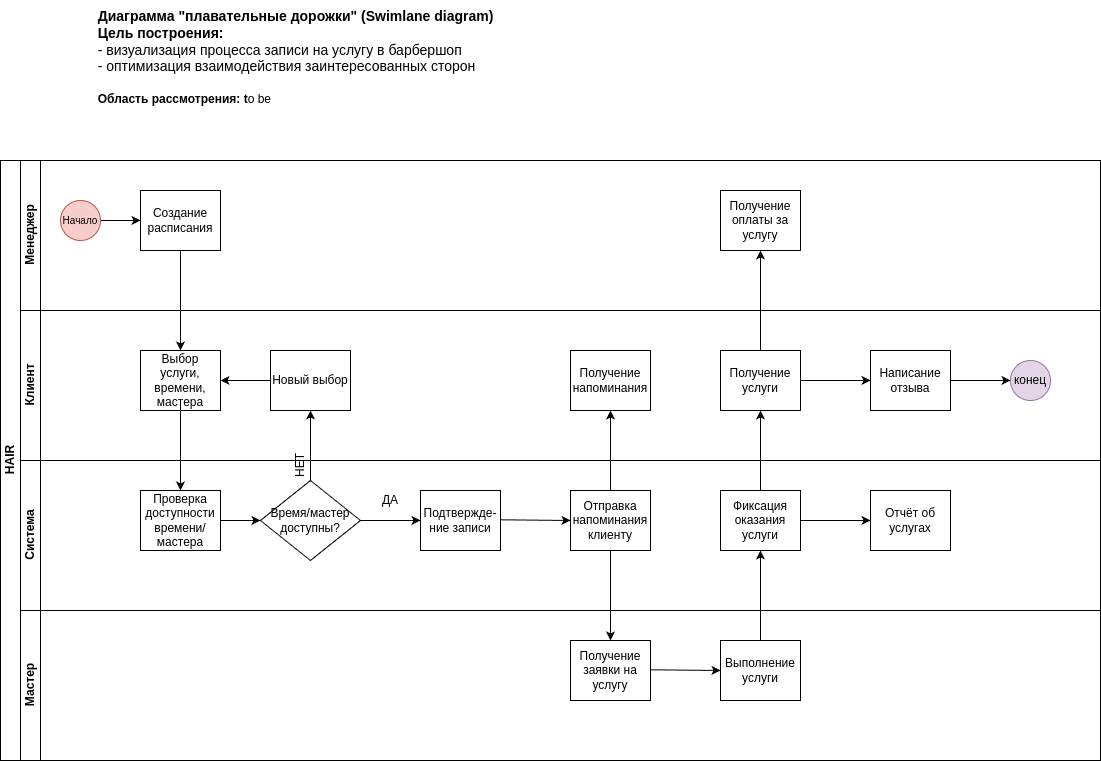

The diagram above was exported from draw.io. Its source (the exported page's mxGraphModel, read from the mxfile embedded in the PNG):
<mxGraphModel dx="1150" dy="694" grid="1" gridSize="10" guides="1" tooltips="1" connect="1" arrows="1" fold="1" page="1" pageScale="1" pageWidth="827" pageHeight="1169" background="#ffffff" math="0" shadow="0">
  <root>
    <mxCell id="0" />
    <mxCell id="1" parent="0" />
    <mxCell id="dNxyNK7c78bLwvsdeMH5-19" value="HAIR" style="swimlane;html=1;childLayout=stackLayout;resizeParent=1;resizeParentMax=0;horizontal=0;startSize=20;horizontalStack=0;" parent="1" vertex="1">
      <mxGeometry x="90" y="190" width="1100" height="600" as="geometry" />
    </mxCell>
    <mxCell id="dNxyNK7c78bLwvsdeMH5-20" value="Менеджер" style="swimlane;html=1;startSize=20;horizontal=0;" parent="dNxyNK7c78bLwvsdeMH5-19" vertex="1">
      <mxGeometry x="20" width="1080" height="150" as="geometry" />
    </mxCell>
    <mxCell id="dNxyNK7c78bLwvsdeMH5-25" value="" style="edgeStyle=orthogonalEdgeStyle;rounded=0;orthogonalLoop=1;jettySize=auto;html=1;" parent="dNxyNK7c78bLwvsdeMH5-20" source="dNxyNK7c78bLwvsdeMH5-23" target="dNxyNK7c78bLwvsdeMH5-24" edge="1">
      <mxGeometry relative="1" as="geometry" />
    </mxCell>
    <mxCell id="dNxyNK7c78bLwvsdeMH5-23" value="" style="ellipse;whiteSpace=wrap;html=1;fillColor=#f8cecc;strokeColor=#b85450;" parent="dNxyNK7c78bLwvsdeMH5-20" vertex="1">
      <mxGeometry x="40" y="40" width="40" height="40" as="geometry" />
    </mxCell>
    <mxCell id="dNxyNK7c78bLwvsdeMH5-24" value="Создание расписания" style="rounded=0;whiteSpace=wrap;html=1;fontFamily=Helvetica;fontSize=12;fontColor=#000000;align=center;" parent="dNxyNK7c78bLwvsdeMH5-20" vertex="1">
      <mxGeometry x="120" y="30" width="80" height="60" as="geometry" />
    </mxCell>
    <mxCell id="JSOPGxx-eKsoFpYaZ1Di-27" value="" style="endArrow=classic;html=1;rounded=0;entryX=0.5;entryY=0;entryDx=0;entryDy=0;" edge="1" parent="dNxyNK7c78bLwvsdeMH5-20" target="JSOPGxx-eKsoFpYaZ1Di-12">
      <mxGeometry width="50" height="50" relative="1" as="geometry">
        <mxPoint x="160" y="90" as="sourcePoint" />
        <mxPoint x="210" y="40" as="targetPoint" />
      </mxGeometry>
    </mxCell>
    <mxCell id="JSOPGxx-eKsoFpYaZ1Di-42" value="&lt;font style=&quot;font-size: 10px;&quot;&gt;Начало&lt;/font&gt;" style="text;html=1;align=center;verticalAlign=middle;whiteSpace=wrap;rounded=0;" vertex="1" parent="dNxyNK7c78bLwvsdeMH5-20">
      <mxGeometry x="30" y="45" width="60" height="30" as="geometry" />
    </mxCell>
    <mxCell id="JSOPGxx-eKsoFpYaZ1Di-61" value="Получение оплаты за услугу" style="rounded=0;whiteSpace=wrap;html=1;" vertex="1" parent="dNxyNK7c78bLwvsdeMH5-20">
      <mxGeometry x="700" y="30" width="80" height="60" as="geometry" />
    </mxCell>
    <mxCell id="JSOPGxx-eKsoFpYaZ1Di-32" value="" style="endArrow=classic;html=1;rounded=0;exitX=0.5;exitY=0;exitDx=0;exitDy=0;entryX=0.5;entryY=1;entryDx=0;entryDy=0;" edge="1" parent="dNxyNK7c78bLwvsdeMH5-19" source="JSOPGxx-eKsoFpYaZ1Di-30" target="JSOPGxx-eKsoFpYaZ1Di-14">
      <mxGeometry width="50" height="50" relative="1" as="geometry">
        <mxPoint x="270" y="290" as="sourcePoint" />
        <mxPoint x="320" y="240" as="targetPoint" />
      </mxGeometry>
    </mxCell>
    <mxCell id="JSOPGxx-eKsoFpYaZ1Di-115" value="" style="endArrow=classic;html=1;rounded=0;exitX=0.5;exitY=0;exitDx=0;exitDy=0;entryX=0.5;entryY=1;entryDx=0;entryDy=0;" edge="1" parent="dNxyNK7c78bLwvsdeMH5-19" source="JSOPGxx-eKsoFpYaZ1Di-74" target="JSOPGxx-eKsoFpYaZ1Di-113">
      <mxGeometry width="50" height="50" relative="1" as="geometry">
        <mxPoint x="380" y="120" as="sourcePoint" />
        <mxPoint x="430" y="70" as="targetPoint" />
      </mxGeometry>
    </mxCell>
    <mxCell id="JSOPGxx-eKsoFpYaZ1Di-116" value="" style="endArrow=classic;html=1;rounded=0;entryX=0.5;entryY=0;entryDx=0;entryDy=0;exitX=0.5;exitY=1;exitDx=0;exitDy=0;" edge="1" parent="dNxyNK7c78bLwvsdeMH5-19" source="JSOPGxx-eKsoFpYaZ1Di-74" target="JSOPGxx-eKsoFpYaZ1Di-6">
      <mxGeometry width="50" height="50" relative="1" as="geometry">
        <mxPoint x="380" y="350" as="sourcePoint" />
        <mxPoint x="430" y="300" as="targetPoint" />
      </mxGeometry>
    </mxCell>
    <mxCell id="JSOPGxx-eKsoFpYaZ1Di-9" value="Клиент" style="swimlane;html=1;startSize=20;horizontal=0;" vertex="1" parent="dNxyNK7c78bLwvsdeMH5-19">
      <mxGeometry x="20" y="150" width="1080" height="150" as="geometry" />
    </mxCell>
    <mxCell id="JSOPGxx-eKsoFpYaZ1Di-12" value="Выбор услуги, времени, мастера" style="rounded=0;whiteSpace=wrap;html=1;fontFamily=Helvetica;fontSize=12;fontColor=#000000;align=center;" vertex="1" parent="JSOPGxx-eKsoFpYaZ1Di-9">
      <mxGeometry x="120" y="40" width="80" height="60" as="geometry" />
    </mxCell>
    <mxCell id="JSOPGxx-eKsoFpYaZ1Di-14" value="Новый выбор" style="rounded=0;whiteSpace=wrap;html=1;fontFamily=Helvetica;fontSize=12;fontColor=#000000;align=center;" vertex="1" parent="JSOPGxx-eKsoFpYaZ1Di-9">
      <mxGeometry x="250" y="40" width="80" height="60" as="geometry" />
    </mxCell>
    <mxCell id="JSOPGxx-eKsoFpYaZ1Di-28" value="" style="endArrow=classic;html=1;rounded=0;entryX=0.5;entryY=0;entryDx=0;entryDy=0;" edge="1" parent="JSOPGxx-eKsoFpYaZ1Di-9" target="JSOPGxx-eKsoFpYaZ1Di-19">
      <mxGeometry width="50" height="50" relative="1" as="geometry">
        <mxPoint x="160" y="90" as="sourcePoint" />
        <mxPoint x="210" y="40" as="targetPoint" />
      </mxGeometry>
    </mxCell>
    <mxCell id="JSOPGxx-eKsoFpYaZ1Di-41" value="" style="endArrow=classic;html=1;rounded=0;entryX=1;entryY=0.5;entryDx=0;entryDy=0;exitX=0;exitY=0.5;exitDx=0;exitDy=0;" edge="1" parent="JSOPGxx-eKsoFpYaZ1Di-9" source="JSOPGxx-eKsoFpYaZ1Di-14" target="JSOPGxx-eKsoFpYaZ1Di-12">
      <mxGeometry width="50" height="50" relative="1" as="geometry">
        <mxPoint x="280" y="59.289999999999964" as="sourcePoint" />
        <mxPoint x="200" y="59.289999999999964" as="targetPoint" />
      </mxGeometry>
    </mxCell>
    <mxCell id="JSOPGxx-eKsoFpYaZ1Di-113" value="Получение напоминания" style="rounded=0;whiteSpace=wrap;html=1;fontFamily=Helvetica;fontSize=12;fontColor=#000000;align=center;" vertex="1" parent="JSOPGxx-eKsoFpYaZ1Di-9">
      <mxGeometry x="550" y="40" width="80" height="60" as="geometry" />
    </mxCell>
    <mxCell id="JSOPGxx-eKsoFpYaZ1Di-120" value="Получение услуги" style="rounded=0;whiteSpace=wrap;html=1;fontFamily=Helvetica;fontSize=12;fontColor=#000000;align=center;" vertex="1" parent="JSOPGxx-eKsoFpYaZ1Di-9">
      <mxGeometry x="700" y="40" width="80" height="60" as="geometry" />
    </mxCell>
    <mxCell id="JSOPGxx-eKsoFpYaZ1Di-125" value="" style="endArrow=classic;html=1;rounded=0;exitX=0.5;exitY=0;exitDx=0;exitDy=0;entryX=0.5;entryY=1;entryDx=0;entryDy=0;" edge="1" parent="JSOPGxx-eKsoFpYaZ1Di-9" target="JSOPGxx-eKsoFpYaZ1Di-61">
      <mxGeometry width="50" height="50" relative="1" as="geometry">
        <mxPoint x="740" y="40" as="sourcePoint" />
        <mxPoint x="740" y="-40" as="targetPoint" />
      </mxGeometry>
    </mxCell>
    <mxCell id="JSOPGxx-eKsoFpYaZ1Di-127" value="Написание отзыва" style="rounded=0;whiteSpace=wrap;html=1;" vertex="1" parent="JSOPGxx-eKsoFpYaZ1Di-9">
      <mxGeometry x="850" y="40" width="80" height="60" as="geometry" />
    </mxCell>
    <mxCell id="JSOPGxx-eKsoFpYaZ1Di-128" value="" style="endArrow=classic;html=1;rounded=0;exitX=1;exitY=0.5;exitDx=0;exitDy=0;entryX=0;entryY=0.5;entryDx=0;entryDy=0;" edge="1" parent="JSOPGxx-eKsoFpYaZ1Di-9" source="JSOPGxx-eKsoFpYaZ1Di-120" target="JSOPGxx-eKsoFpYaZ1Di-127">
      <mxGeometry width="50" height="50" relative="1" as="geometry">
        <mxPoint x="1050" y="200" as="sourcePoint" />
        <mxPoint x="1100" y="150" as="targetPoint" />
      </mxGeometry>
    </mxCell>
    <mxCell id="dNxyNK7c78bLwvsdeMH5-32" value="конец" style="ellipse;whiteSpace=wrap;html=1;fillColor=#e1d5e7;strokeColor=#9673a6;" parent="JSOPGxx-eKsoFpYaZ1Di-9" vertex="1">
      <mxGeometry x="990" y="50" width="40" height="40" as="geometry" />
    </mxCell>
    <mxCell id="JSOPGxx-eKsoFpYaZ1Di-131" value="" style="endArrow=classic;html=1;rounded=0;exitX=1;exitY=0.5;exitDx=0;exitDy=0;entryX=0;entryY=0.5;entryDx=0;entryDy=0;" edge="1" parent="JSOPGxx-eKsoFpYaZ1Di-9" source="JSOPGxx-eKsoFpYaZ1Di-127" target="dNxyNK7c78bLwvsdeMH5-32">
      <mxGeometry width="50" height="50" relative="1" as="geometry">
        <mxPoint x="1050" y="200" as="sourcePoint" />
        <mxPoint x="1100" y="150" as="targetPoint" />
      </mxGeometry>
    </mxCell>
    <mxCell id="JSOPGxx-eKsoFpYaZ1Di-16" value="Система" style="swimlane;html=1;startSize=20;horizontal=0;" vertex="1" parent="dNxyNK7c78bLwvsdeMH5-19">
      <mxGeometry x="20" y="300" width="1080" height="150" as="geometry" />
    </mxCell>
    <mxCell id="JSOPGxx-eKsoFpYaZ1Di-19" value="Проверка доступности времени/мастера" style="rounded=0;whiteSpace=wrap;html=1;fontFamily=Helvetica;fontSize=12;fontColor=#000000;align=center;" vertex="1" parent="JSOPGxx-eKsoFpYaZ1Di-16">
      <mxGeometry x="120" y="30" width="80" height="60" as="geometry" />
    </mxCell>
    <mxCell id="JSOPGxx-eKsoFpYaZ1Di-30" value="Время/мастер доступны?" style="rhombus;whiteSpace=wrap;html=1;" vertex="1" parent="JSOPGxx-eKsoFpYaZ1Di-16">
      <mxGeometry x="240" y="20" width="100" height="80" as="geometry" />
    </mxCell>
    <mxCell id="JSOPGxx-eKsoFpYaZ1Di-31" value="" style="endArrow=classic;html=1;rounded=0;exitX=1;exitY=0.5;exitDx=0;exitDy=0;entryX=0;entryY=0.5;entryDx=0;entryDy=0;" edge="1" parent="JSOPGxx-eKsoFpYaZ1Di-16" source="JSOPGxx-eKsoFpYaZ1Di-19" target="JSOPGxx-eKsoFpYaZ1Di-30">
      <mxGeometry width="50" height="50" relative="1" as="geometry">
        <mxPoint x="250" y="50" as="sourcePoint" />
        <mxPoint x="300" as="targetPoint" />
      </mxGeometry>
    </mxCell>
    <mxCell id="JSOPGxx-eKsoFpYaZ1Di-34" value="НЕТ" style="text;html=1;align=center;verticalAlign=middle;whiteSpace=wrap;rounded=0;rotation=-90;" vertex="1" parent="JSOPGxx-eKsoFpYaZ1Di-16">
      <mxGeometry x="250" y="-10" width="60" height="30" as="geometry" />
    </mxCell>
    <mxCell id="JSOPGxx-eKsoFpYaZ1Di-38" value="ДА" style="text;html=1;align=center;verticalAlign=middle;whiteSpace=wrap;rounded=0;rotation=0;" vertex="1" parent="JSOPGxx-eKsoFpYaZ1Di-16">
      <mxGeometry x="340" y="30" width="60" height="20" as="geometry" />
    </mxCell>
    <mxCell id="JSOPGxx-eKsoFpYaZ1Di-65" value="Подтвержде-ние записи" style="rounded=0;whiteSpace=wrap;html=1;fontFamily=Helvetica;fontSize=12;fontColor=#000000;align=center;" vertex="1" parent="JSOPGxx-eKsoFpYaZ1Di-16">
      <mxGeometry x="400" y="30" width="80" height="60" as="geometry" />
    </mxCell>
    <mxCell id="JSOPGxx-eKsoFpYaZ1Di-111" value="" style="endArrow=classic;html=1;rounded=0;exitX=1;exitY=0.5;exitDx=0;exitDy=0;entryX=0;entryY=0.5;entryDx=0;entryDy=0;" edge="1" parent="JSOPGxx-eKsoFpYaZ1Di-16" source="JSOPGxx-eKsoFpYaZ1Di-30" target="JSOPGxx-eKsoFpYaZ1Di-65">
      <mxGeometry width="50" height="50" relative="1" as="geometry">
        <mxPoint x="560" y="-60" as="sourcePoint" />
        <mxPoint x="610" y="-110" as="targetPoint" />
      </mxGeometry>
    </mxCell>
    <mxCell id="JSOPGxx-eKsoFpYaZ1Di-74" value="Отправка напоминания клиенту" style="rounded=0;whiteSpace=wrap;html=1;fontFamily=Helvetica;fontSize=12;fontColor=#000000;align=center;" vertex="1" parent="JSOPGxx-eKsoFpYaZ1Di-16">
      <mxGeometry x="550" y="30" width="80" height="60" as="geometry" />
    </mxCell>
    <mxCell id="JSOPGxx-eKsoFpYaZ1Di-112" value="" style="endArrow=classic;html=1;rounded=0;exitX=1;exitY=0.5;exitDx=0;exitDy=0;" edge="1" parent="JSOPGxx-eKsoFpYaZ1Di-16">
      <mxGeometry width="50" height="50" relative="1" as="geometry">
        <mxPoint x="480" y="59.289999999999964" as="sourcePoint" />
        <mxPoint x="550" y="60" as="targetPoint" />
      </mxGeometry>
    </mxCell>
    <mxCell id="JSOPGxx-eKsoFpYaZ1Di-119" value="Фиксация оказания услуги" style="rounded=0;whiteSpace=wrap;html=1;fontFamily=Helvetica;fontSize=12;fontColor=#000000;align=center;" vertex="1" parent="JSOPGxx-eKsoFpYaZ1Di-16">
      <mxGeometry x="700" y="30" width="80" height="60" as="geometry" />
    </mxCell>
    <mxCell id="JSOPGxx-eKsoFpYaZ1Di-129" value="Отчёт об услугах" style="rounded=0;whiteSpace=wrap;html=1;fontFamily=Helvetica;fontSize=12;fontColor=#000000;align=center;" vertex="1" parent="JSOPGxx-eKsoFpYaZ1Di-16">
      <mxGeometry x="850" y="30" width="80" height="60" as="geometry" />
    </mxCell>
    <mxCell id="JSOPGxx-eKsoFpYaZ1Di-130" value="" style="endArrow=classic;html=1;rounded=0;exitX=1;exitY=0.5;exitDx=0;exitDy=0;entryX=0;entryY=0.5;entryDx=0;entryDy=0;" edge="1" parent="JSOPGxx-eKsoFpYaZ1Di-16" source="JSOPGxx-eKsoFpYaZ1Di-119" target="JSOPGxx-eKsoFpYaZ1Di-129">
      <mxGeometry width="50" height="50" relative="1" as="geometry">
        <mxPoint x="1050" y="50" as="sourcePoint" />
        <mxPoint x="1100" as="targetPoint" />
      </mxGeometry>
    </mxCell>
    <mxCell id="JSOPGxx-eKsoFpYaZ1Di-1" value="Мастер" style="swimlane;html=1;startSize=20;horizontal=0;" vertex="1" parent="dNxyNK7c78bLwvsdeMH5-19">
      <mxGeometry x="20" y="450" width="1080" height="150" as="geometry" />
    </mxCell>
    <mxCell id="JSOPGxx-eKsoFpYaZ1Di-6" value="Получение заявки на услугу" style="rounded=0;whiteSpace=wrap;html=1;fontFamily=Helvetica;fontSize=12;fontColor=#000000;align=center;" vertex="1" parent="JSOPGxx-eKsoFpYaZ1Di-1">
      <mxGeometry x="550" y="30" width="80" height="60" as="geometry" />
    </mxCell>
    <mxCell id="JSOPGxx-eKsoFpYaZ1Di-117" value="Выполнение услуги" style="rounded=0;whiteSpace=wrap;html=1;fontFamily=Helvetica;fontSize=12;fontColor=#000000;align=center;" vertex="1" parent="JSOPGxx-eKsoFpYaZ1Di-1">
      <mxGeometry x="700" y="30" width="80" height="60" as="geometry" />
    </mxCell>
    <mxCell id="JSOPGxx-eKsoFpYaZ1Di-118" value="" style="endArrow=classic;html=1;rounded=0;exitX=1;exitY=0.5;exitDx=0;exitDy=0;" edge="1" parent="JSOPGxx-eKsoFpYaZ1Di-1">
      <mxGeometry width="50" height="50" relative="1" as="geometry">
        <mxPoint x="630" y="59.289999999999964" as="sourcePoint" />
        <mxPoint x="700" y="60" as="targetPoint" />
      </mxGeometry>
    </mxCell>
    <mxCell id="JSOPGxx-eKsoFpYaZ1Di-122" value="" style="endArrow=classic;html=1;rounded=0;entryX=0.5;entryY=1;entryDx=0;entryDy=0;exitX=0.5;exitY=0;exitDx=0;exitDy=0;" edge="1" parent="dNxyNK7c78bLwvsdeMH5-19" source="JSOPGxx-eKsoFpYaZ1Di-117" target="JSOPGxx-eKsoFpYaZ1Di-119">
      <mxGeometry width="50" height="50" relative="1" as="geometry">
        <mxPoint x="740" y="510" as="sourcePoint" />
        <mxPoint x="740" y="460" as="targetPoint" />
      </mxGeometry>
    </mxCell>
    <mxCell id="JSOPGxx-eKsoFpYaZ1Di-123" value="" style="endArrow=classic;html=1;rounded=0;exitX=0.5;exitY=0;exitDx=0;exitDy=0;entryX=0.5;entryY=1;entryDx=0;entryDy=0;" edge="1" parent="dNxyNK7c78bLwvsdeMH5-19" source="JSOPGxx-eKsoFpYaZ1Di-119" target="JSOPGxx-eKsoFpYaZ1Di-120">
      <mxGeometry width="50" height="50" relative="1" as="geometry">
        <mxPoint x="780" y="360" as="sourcePoint" />
        <mxPoint x="780" y="290" as="targetPoint" />
      </mxGeometry>
    </mxCell>
    <mxCell id="JSOPGxx-eKsoFpYaZ1Di-79" value="&lt;font style=&quot;font-size: 14px;&quot;&gt;&lt;b&gt;Диаграмма &quot;плавательные дорожки&quot; (Swimlane diagram)&lt;/b&gt;&lt;/font&gt;&lt;div style=&quot;text-align: left;&quot;&gt;&lt;font style=&quot;font-size: 14px;&quot;&gt;&lt;b&gt;Цель построения:&amp;nbsp;&lt;/b&gt;&lt;/font&gt;&lt;/div&gt;&lt;div style=&quot;text-align: left;&quot;&gt;&lt;font style=&quot;font-size: 14px;&quot;&gt;- визуализация процесса записи на услугу в барбершоп&lt;/font&gt;&lt;/div&gt;&lt;div style=&quot;text-align: left;&quot;&gt;&lt;font style=&quot;font-size: 14px;&quot;&gt;- оптимизация взаимодействия заинтересованных сторон&amp;nbsp;&lt;/font&gt;&lt;/div&gt;&lt;div style=&quot;text-align: left;&quot;&gt;&lt;font style=&quot;font-size: 14px;&quot;&gt;&lt;br&gt;&lt;/font&gt;&lt;/div&gt;&lt;div style=&quot;text-align: left;&quot;&gt;&lt;b&gt;Область рассмотрения: t&lt;/b&gt;o be&lt;/div&gt;&lt;div style=&quot;text-align: left;&quot;&gt;&lt;font style=&quot;font-size: 14px;&quot;&gt;&lt;br&gt;&lt;/font&gt;&lt;/div&gt;" style="text;html=1;align=center;verticalAlign=middle;resizable=0;points=[];autosize=1;strokeColor=none;fillColor=none;" vertex="1" parent="1">
      <mxGeometry x="175" y="30" width="420" height="130" as="geometry" />
    </mxCell>
  </root>
</mxGraphModel>